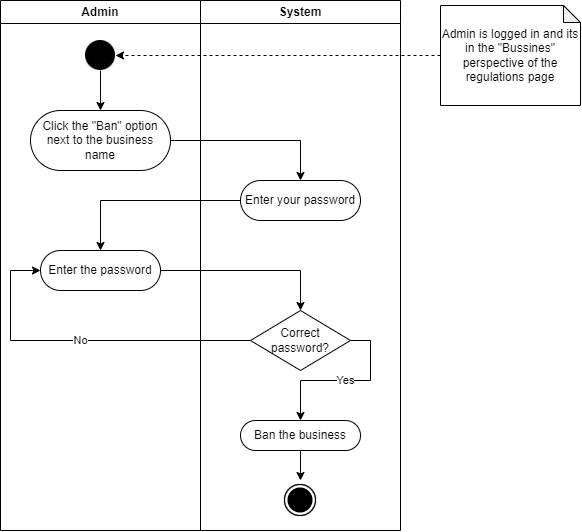

The diagram above was exported from draw.io. Its source (the exported page's mxGraphModel, read from the mxfile embedded in the PNG):
<mxGraphModel dx="630" dy="329" grid="1" gridSize="10" guides="1" tooltips="1" connect="1" arrows="1" fold="1" page="1" pageScale="1" pageWidth="850" pageHeight="1100" math="0" shadow="0">
  <root>
    <mxCell id="0" />
    <mxCell id="1" parent="0" />
    <mxCell id="62gZ_utdD3HrcpkRrlr--1" value="Admin" style="swimlane;whiteSpace=wrap;html=1;startSize=23;" parent="1" vertex="1">
      <mxGeometry x="290" y="80" width="200" height="530" as="geometry" />
    </mxCell>
    <mxCell id="62gZ_utdD3HrcpkRrlr--24" style="edgeStyle=orthogonalEdgeStyle;rounded=0;orthogonalLoop=1;jettySize=auto;html=1;exitX=0.5;exitY=1;exitDx=0;exitDy=0;entryX=0.5;entryY=0;entryDx=0;entryDy=0;" parent="62gZ_utdD3HrcpkRrlr--1" source="62gZ_utdD3HrcpkRrlr--3" target="62gZ_utdD3HrcpkRrlr--16" edge="1">
      <mxGeometry relative="1" as="geometry" />
    </mxCell>
    <mxCell id="62gZ_utdD3HrcpkRrlr--3" value="" style="shape=image;html=1;verticalAlign=top;verticalLabelPosition=bottom;labelBackgroundColor=#ffffff;imageAspect=0;aspect=fixed;image=https://cdn4.iconfinder.com/data/icons/essential-app-2/16/record-round-circle-dot-128.png" parent="62gZ_utdD3HrcpkRrlr--1" vertex="1">
      <mxGeometry x="85" y="40" width="30" height="30" as="geometry" />
    </mxCell>
    <mxCell id="62gZ_utdD3HrcpkRrlr--16" value="Click the &quot;Ban&quot; option next to the business name" style="whiteSpace=wrap;html=1;rounded=1;arcSize=50;" parent="62gZ_utdD3HrcpkRrlr--1" vertex="1">
      <mxGeometry x="30" y="110" width="140" height="60" as="geometry" />
    </mxCell>
    <mxCell id="62gZ_utdD3HrcpkRrlr--27" value="Enter the password" style="whiteSpace=wrap;html=1;rounded=1;arcSize=50;" parent="62gZ_utdD3HrcpkRrlr--1" vertex="1">
      <mxGeometry x="40" y="250" width="120" height="40" as="geometry" />
    </mxCell>
    <mxCell id="62gZ_utdD3HrcpkRrlr--2" value="System" style="swimlane;whiteSpace=wrap;html=1;" parent="1" vertex="1">
      <mxGeometry x="490" y="80" width="200" height="530" as="geometry" />
    </mxCell>
    <mxCell id="62gZ_utdD3HrcpkRrlr--25" value="Enter your password" style="whiteSpace=wrap;html=1;rounded=1;arcSize=50;" parent="62gZ_utdD3HrcpkRrlr--2" vertex="1">
      <mxGeometry x="40" y="180" width="120" height="40" as="geometry" />
    </mxCell>
    <mxCell id="62gZ_utdD3HrcpkRrlr--33" style="edgeStyle=orthogonalEdgeStyle;rounded=0;orthogonalLoop=1;jettySize=auto;html=1;exitX=0.5;exitY=1;exitDx=0;exitDy=0;entryX=0.5;entryY=0;entryDx=0;entryDy=0;" parent="62gZ_utdD3HrcpkRrlr--2" source="62gZ_utdD3HrcpkRrlr--31" target="62gZ_utdD3HrcpkRrlr--22" edge="1">
      <mxGeometry relative="1" as="geometry" />
    </mxCell>
    <mxCell id="62gZ_utdD3HrcpkRrlr--22" value="" style="shape=image;html=1;verticalAlign=top;verticalLabelPosition=bottom;labelBackgroundColor=#ffffff;imageAspect=0;aspect=fixed;image=https://cdn4.iconfinder.com/data/icons/ionicons/512/icon-ios7-circle-filled-128.png" parent="62gZ_utdD3HrcpkRrlr--2" vertex="1">
      <mxGeometry x="80" y="480" width="40" height="40" as="geometry" />
    </mxCell>
    <mxCell id="Iv1CvlCmynl8L-Fx5aPk-5" value="Yes" style="edgeStyle=orthogonalEdgeStyle;rounded=0;orthogonalLoop=1;jettySize=auto;html=1;exitX=1;exitY=0.5;exitDx=0;exitDy=0;entryX=0.5;entryY=0;entryDx=0;entryDy=0;" edge="1" parent="62gZ_utdD3HrcpkRrlr--2" source="Iv1CvlCmynl8L-Fx5aPk-1" target="62gZ_utdD3HrcpkRrlr--31">
      <mxGeometry relative="1" as="geometry">
        <Array as="points">
          <mxPoint x="170" y="340" />
          <mxPoint x="170" y="380" />
          <mxPoint x="100" y="380" />
        </Array>
      </mxGeometry>
    </mxCell>
    <mxCell id="Iv1CvlCmynl8L-Fx5aPk-1" value="Correct password?" style="rhombus;whiteSpace=wrap;html=1;" vertex="1" parent="62gZ_utdD3HrcpkRrlr--2">
      <mxGeometry x="50" y="310" width="100" height="60" as="geometry" />
    </mxCell>
    <mxCell id="62gZ_utdD3HrcpkRrlr--31" value="Ban the business" style="whiteSpace=wrap;html=1;rounded=1;arcSize=50;" parent="62gZ_utdD3HrcpkRrlr--2" vertex="1">
      <mxGeometry x="40" y="420" width="120" height="30" as="geometry" />
    </mxCell>
    <mxCell id="62gZ_utdD3HrcpkRrlr--5" style="edgeStyle=orthogonalEdgeStyle;rounded=0;orthogonalLoop=1;jettySize=auto;html=1;exitX=0;exitY=0.5;exitDx=0;exitDy=0;exitPerimeter=0;entryX=1;entryY=0.5;entryDx=0;entryDy=0;dashed=1;" parent="1" source="62gZ_utdD3HrcpkRrlr--4" target="62gZ_utdD3HrcpkRrlr--3" edge="1">
      <mxGeometry relative="1" as="geometry" />
    </mxCell>
    <mxCell id="62gZ_utdD3HrcpkRrlr--4" value="Admin is logged in and its in the &quot;Bussines&quot; perspective of the regulations page" style="shape=note;whiteSpace=wrap;html=1;backgroundOutline=1;darkOpacity=0.05;size=17;" parent="1" vertex="1">
      <mxGeometry x="730" y="85" width="140" height="100" as="geometry" />
    </mxCell>
    <mxCell id="62gZ_utdD3HrcpkRrlr--26" value="" style="edgeStyle=orthogonalEdgeStyle;rounded=0;orthogonalLoop=1;jettySize=auto;html=1;" parent="1" source="62gZ_utdD3HrcpkRrlr--16" target="62gZ_utdD3HrcpkRrlr--25" edge="1">
      <mxGeometry relative="1" as="geometry" />
    </mxCell>
    <mxCell id="62gZ_utdD3HrcpkRrlr--28" value="" style="edgeStyle=orthogonalEdgeStyle;rounded=0;orthogonalLoop=1;jettySize=auto;html=1;" parent="1" source="62gZ_utdD3HrcpkRrlr--25" target="62gZ_utdD3HrcpkRrlr--27" edge="1">
      <mxGeometry relative="1" as="geometry" />
    </mxCell>
    <mxCell id="62gZ_utdD3HrcpkRrlr--30" value="" style="edgeStyle=orthogonalEdgeStyle;rounded=0;orthogonalLoop=1;jettySize=auto;html=1;entryX=0.5;entryY=0;entryDx=0;entryDy=0;" parent="1" source="62gZ_utdD3HrcpkRrlr--27" target="Iv1CvlCmynl8L-Fx5aPk-1" edge="1">
      <mxGeometry relative="1" as="geometry">
        <mxPoint x="590" y="380" as="targetPoint" />
      </mxGeometry>
    </mxCell>
    <mxCell id="Iv1CvlCmynl8L-Fx5aPk-6" value="No" style="edgeStyle=orthogonalEdgeStyle;rounded=0;orthogonalLoop=1;jettySize=auto;html=1;exitX=0;exitY=0.5;exitDx=0;exitDy=0;entryX=0;entryY=0.5;entryDx=0;entryDy=0;" edge="1" parent="1" source="Iv1CvlCmynl8L-Fx5aPk-1" target="62gZ_utdD3HrcpkRrlr--27">
      <mxGeometry relative="1" as="geometry">
        <Array as="points">
          <mxPoint x="300" y="420" />
          <mxPoint x="300" y="350" />
        </Array>
      </mxGeometry>
    </mxCell>
  </root>
</mxGraphModel>